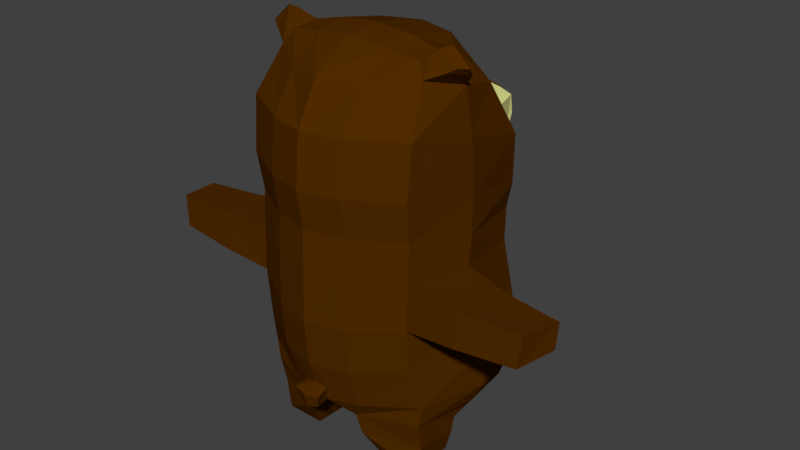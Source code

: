 # Source: bear_before_miror.blend  (saved by Blender 2.79.0; exported with 4.5.12 LTS)
import bpy
from mathutils import Matrix  # noqa: F401  (used for matrix-valued properties, if any)

bpy.ops.wm.read_factory_settings(use_empty=True)
scene = bpy.context.scene
scene.name = 'Scene'

# ---- collections
col_collection_1 = bpy.data.collections.new('Collection 1'); scene.collection.children.link(col_collection_1)

# ---- materials (node trees are filled in below, after node groups)
mat_material_001 = bpy.data.materials.new('Material.001')
mat_material_001.alpha_threshold = 0.0
mat_material_001.use_transparent_shadow = False
mat_material_001.diffuse_color = (0.08115, 0.02422, 0.0, 1.0)
mat_material_001.specular_color = (1.0, 0.3529, 0.1351)
mat_material_001.roughness = 0.5
mat_material_002 = bpy.data.materials.new('Material.002')
mat_material_002.alpha_threshold = 0.0
mat_material_002.use_transparent_shadow = False
mat_material_002.diffuse_color = (0.7824, 0.8, 0.2849, 1.0)
mat_material_002.roughness = 0.5
mat_material_003 = bpy.data.materials.new('Material.003')
mat_material_003.alpha_threshold = 0.0
mat_material_003.use_transparent_shadow = False
mat_material_003.diffuse_color = (0.0, 0.0, 0.0, 1.0)
mat_material_003.roughness = 0.5
mat_material_004 = bpy.data.materials.new('Material.004')
mat_material_004.alpha_threshold = 0.0
mat_material_004.use_transparent_shadow = False
mat_material_004.diffuse_color = (0.2019, 0.0, 0.00149, 1.0)
mat_material_004.roughness = 0.5

# ---- material node trees

# ---- world
world_world = bpy.data.worlds.new('World'); scene.world = world_world
world_world.color = (0.05088, 0.05088, 0.05088)
world_world.use_sun_shadow = False
world_world.sun_shadow_jitter_overblur = 0.0
world_world.cycles.sampling_method = 'MANUAL'

# ---- meshes
me_plane_003 = bpy.data.meshes.new('Plane.003')
me_plane_003.from_pydata([(0.0, -3.345, 0.3815), (0.0, -3.377, -0.2037), (0.0, 0.04352, 0.1443), (0.0, -0.03195, -0.2191), (0.0, -3.399, -0.9828), (0.0, 0.1541, -0.9074), (0.0, -3.173, -2.298), (0.0, 0.1128, -2.147), (0.0, -2.873, -2.578), (0.0, -0.06429, -2.492), (0.0, -3.337, -1.691), (0.0, 0.2524, -1.57), (0.0, -1.741, -2.837), (0.0, -0.7167, -2.826), (0.0, -3.431, 0.9529), (0.0, 0.119, 0.4191), (0.0, -3.356, 1.74), (0.0, -0.06429, 1.416), (0.0, -3.002, 2.37), (0.0, -0.3868, 1.966), (0.0, -2.368, 2.737), (0.0, -0.9041, 2.584), (-1.058, -2.286, 2.584), (-0.9683, -1.494, 2.539), (-1.173, -2.396, 2.392), (-1.328, -1.177, 2.084), (-1.343, -2.779, 1.752), (-1.439, -0.7139, 1.264), (-1.326, -2.855, 0.9658), (-1.365, -0.6126, 0.4773), (-1.199, -1.068, -2.773), (-1.283, -1.705, -2.905), (-1.357, -0.7139, -2.644), (-1.342, -2.614, -2.527), (-1.53, -0.5791, -1.722), (-1.295, -2.761, -1.6), (-1.466, -0.5921, -2.237), (-1.404, -2.596, -2.206), (-1.422, -0.6203, -1.059), (-1.295, -2.822, -0.8913), (-1.327, -0.6902, -0.3864), (-1.295, -2.801, -0.2367), (-1.295, -2.768, 0.3643), (-1.281, -0.6061, 0.08569), (-0.3766, -1.786, -2.837), (-0.5874, 0.0543, -0.9074), (-0.5874, -3.178, -1.691), (-0.5874, 0.1595, -1.57), (-0.5874, -2.808, 2.3), (-0.5874, -0.01237, 0.6294), (-0.5874, -3.218, -0.1881), (-0.7373, -0.1741, 1.261), (-0.4468, -2.903, -2.578), (-0.5874, -0.7167, -2.826), (-0.5874, -3.013, -2.298), (-0.5874, -0.03195, -0.282), (-0.5874, 0.02406, -2.147), (-0.5874, -3.185, 0.3815), (-0.5874, -2.334, 2.667), (-0.5874, -3.272, 0.9529), (-0.5874, -3.196, 1.74), (-0.5874, -0.02188, 0.1443), (-0.5874, -0.1844, -2.492), (-0.5874, -3.239, -0.9828), (-0.5874, -0.571, 1.976), (-0.5874, -1.054, 2.564), (-1.308, -1.804, -3.086), (-1.327, -2.521, -2.958), (-0.4214, -1.776, -3.054), (-0.4995, -2.842, -2.896), (-1.226, -1.822, -3.426), (-1.227, -2.546, -3.419), (-0.5874, -1.797, -3.42), (-0.6415, -2.528, -3.442), (0.0, -1.293, -2.799), (0.0, -1.901, 2.796), (-1.435, -1.845, 2.254), (-1.039, -1.882, 2.628), (-1.308, -1.293, -2.799), (-1.523, -1.807, 1.564), (-1.679, -1.548, -2.236), (-1.523, -1.802, -0.2647), (-1.603, -1.769, -0.9589), (-1.523, -1.645, -2.549), (-1.523, -1.753, 0.7774), (-1.675, -1.639, -1.645), (-1.523, -1.748, 0.1715), (-0.3715, -1.293, -2.799), (-0.552, -1.879, 2.743), (0.0, 0.551, 0.5288), (0.0, 0.6107, 1.316), (-0.5372, 0.3669, 0.5772), (-0.5372, 0.4865, 1.253), (0.0, 0.5697, 0.9587), (-0.5372, 0.5315, 0.9556), (-0.2744, 0.5502, 0.9571), (-0.2839, 0.5685, 1.283), (0.0, 0.6733, 1.307), (0.0, 0.6217, 0.9698), (-0.2769, 0.6022, 0.9683), (-0.2166, 0.6205, 1.294), (-2.993, -2.791, -0.7589), (-3.046, -2.757, -0.2771), (-3.157, -2.126, -0.3341), (-3.15, -2.176, -0.7246), (-2.279, -2.029, -0.2959), (-2.082, -2.815, -0.2549), (-2.058, -2.842, -0.8319), (-2.298, -2.063, -0.761), (-0.3073, -3.254, -1.691), (-0.1512, -3.167, -2.298), (-0.192, -3.201, -2.075), (0.0, -3.237, -2.03), (0.0, -3.403, -2.36), (-0.1603, -3.36, -2.325), (-0.2191, -3.41, -2.12), (0.0, -3.467, -2.122), (-1.223, -2.234, 2.724), (-1.427, -2.238, 2.505), (-1.605, -1.955, 2.449), (-1.233, -2.002, 2.762), (-1.311, -2.161, 2.784), (-1.541, -2.17, 2.568), (-1.642, -2.061, 2.556), (-1.379, -2.051, 2.8), (-0.3013, -0.4344, 1.971), (-0.3329, -0.2381, 1.346), (-0.322, -0.1849, 1.561), (-0.6803, -0.2381, 1.571), (-0.6325, -0.16, 1.352), (-0.3528, -0.1779, 1.377), (-0.342, -0.1898, 1.551), (-0.6308, -0.2103, 1.547), (-0.5874, -0.01861, 0.3112), (0.0, 0.08821, 0.307), (-0.2292, 0.04652, 0.3087), (-0.2468, 0.01604, 0.1443), (0.0, 0.1388, 0.1176), (0.0, 0.1835, 0.2803), (-0.1398, 0.1418, 0.282), (-0.1695, 0.1113, 0.1176), (-0.5596, 0.04885, 0.421), (-0.5771, 0.01837, 0.02181), (-0.5743, 0.1441, 0.3542), (-0.604, 0.1136, -0.004884)], [], [(59, 60, 26, 28), (54, 46, 35, 37), (46, 63, 39, 35), (88, 65, 23, 77), (47, 56, 36, 34), (62, 53, 30, 32), (87, 44, 31, 78), (76, 77, 23, 25), (86, 84, 29, 43), (80, 83, 33, 37), (45, 47, 34, 38), (63, 50, 41, 39), (78, 31, 33, 83), (52, 54, 37, 33), (60, 48, 24, 26), (82, 85, 35, 39), (48, 58, 22, 24), (57, 59, 28, 42), (86, 43, 40, 81), (65, 64, 25, 23), (51, 49, 29, 27), (56, 62, 32, 36), (85, 80, 37, 35), (106, 105, 103, 102), (49, 133, 61, 43, 29), (79, 76, 25, 27), (50, 57, 42, 41), (64, 128, 51, 27, 25), (55, 45, 38, 40), (84, 79, 27, 29), (61, 55, 40, 43), (2, 3, 55, 61, 136), (3, 5, 45, 55), (19, 17, 126, 127, 125), (1, 0, 57, 50), (15, 134, 135, 133, 49), (7, 9, 62, 56), (15, 49, 91, 89), (21, 19, 125, 64, 65), (0, 14, 59, 57), (12, 8, 52, 44), (18, 20, 58, 48), (16, 18, 48, 60), (8, 6, 110, 54, 52), (4, 1, 50, 63), (5, 11, 47, 45), (74, 12, 44, 87), (9, 13, 53, 62), (11, 7, 56, 47), (75, 21, 65, 88), (10, 4, 63, 46, 109), (112, 111, 115, 116), (14, 16, 60, 59), (31, 44, 68, 66), (69, 67, 71, 73), (44, 52, 69, 68), (33, 31, 66, 67), (52, 33, 67, 69), (70, 72, 73, 71), (67, 66, 70, 71), (68, 69, 73, 72), (66, 68, 72, 70), (20, 75, 88, 58), (13, 74, 87, 53), (28, 26, 79, 84), (26, 24, 76, 79), (40, 38, 82, 81), (34, 36, 80, 85), (42, 86, 81, 41), (38, 34, 85, 82), (30, 78, 83, 32), (36, 32, 83, 80), (42, 28, 84, 86), (76, 24, 118, 119), (53, 87, 78, 30), (58, 88, 77, 22), (95, 96, 100, 99), (51, 126, 17, 90, 96, 92), (49, 51, 92, 94, 91), (97, 98, 99, 100), (94, 95, 93, 89, 91), (96, 95, 94, 92), (96, 90, 97, 100), (93, 95, 99, 98), (103, 104, 101, 102), (107, 106, 102, 101), (108, 107, 101, 104), (105, 108, 104, 103), (81, 82, 108, 105), (82, 39, 107, 108), (39, 41, 106, 107), (41, 81, 105, 106), (113, 116, 115, 114), (110, 111, 109, 46, 54), (111, 112, 10, 109), (111, 110, 114, 115), (110, 6, 113, 114), (120, 119, 123, 124), (22, 77, 120, 117), (77, 76, 119, 120), (24, 22, 117, 118), (122, 121, 124, 123), (118, 117, 121, 122), (117, 120, 124, 121), (119, 118, 122, 123), (132, 131, 130, 129), (125, 127, 128, 64), (128, 127, 131, 132), (127, 126, 130, 131), (126, 51, 129, 130), (51, 128, 132, 129), (133, 135, 136, 61), (140, 139, 138, 137), (135, 134, 138, 139), (2, 136, 140, 137), (140, 136, 142, 144), (142, 141, 143, 144), (135, 139, 143, 141), (139, 140, 144, 143), (136, 135, 141, 142)])
me_plane_003.polygons.foreach_set('material_index', [0, 0, 0, 0, 0, 0, 0, 0, 0, 0, 0, 0, 0, 0, 0, 0, 0, 0, 0, 0, 0, 0, 0, 0, 0, 0, 0, 0, 0, 0, 0, 0, 0, 0, 0, 0, 0, 1, 0, 0, 0, 0, 0, 0, 0, 0, 0, 0, 0, 0, 0, 0, 0, 0, 0, 0, 0, 0, 0, 0, 0, 0, 0, 0, 0, 0, 0, 0, 0, 0, 0, 0, 0, 0, 0, 0, 0, 1, 1, 0, 1, 1, 0, 0, 0, 0, 0, 0, 0, 0, 0, 0, 0, 0, 0, 0, 0, 0, 0, 0, 0, 0, 0, 0, 0, 2, 0, 0, 0, 1, 0, 0, 3, 3, 3, 3, 3, 3, 3, 3])
me_plane_003.materials.append(mat_material_001)
me_plane_003.materials.append(mat_material_002)
me_plane_003.materials.append(mat_material_003)
me_plane_003.materials.append(mat_material_004)
me_plane_003.use_remesh_preserve_volume = False
me_plane_003.use_remesh_preserve_attributes = False
me_plane_003.use_mirror_vertex_groups = False
me_plane_003.update()
me_plane_002 = bpy.data.meshes.new('Plane.002')
me_plane_002.from_pydata([], [], [])
me_plane_002.use_remesh_preserve_volume = False
me_plane_002.use_remesh_preserve_attributes = False
me_plane_002.use_mirror_vertex_groups = False
me_plane_002.update()

# ---- objects
ob_plane_001 = bpy.data.objects.new('Plane.001', me_plane_003)
ob_plane = bpy.data.objects.new('Plane', me_plane_002)

# ---- transforms, parenting, visibility, modifiers, constraints
ob_plane_001.location = (0.0, 0.0, 0.0)
ob_plane_001.lineart.crease_threshold = 0.0
_m = ob_plane_001.modifiers.new('Mirror', 'MIRROR')
_m.use_clip = True
ob_plane.location = (0.0, 0.0, 0.0)
ob_plane.lineart.crease_threshold = 0.0
_m = ob_plane.modifiers.new('Mirror', 'MIRROR')
_m.use_clip = True

# ---- collection membership
col_collection_1.objects.link(ob_plane_001)
col_collection_1.objects.link(ob_plane)

# ---- scene / render settings (as saved in the file)
scene.frame_start = 1; scene.frame_end = 250; scene.frame_set(0)
scene.render.engine = 'BLENDER_EEVEE_NEXT'
scene.render.resolution_percentage = 50
scene.render.dither_intensity = 0.0
scene.cycles.use_denoising = False
scene.cycles.samples = 128
scene.cycles.sampling_pattern = 'TABULATED_SOBOL'
scene.cycles.use_adaptive_sampling = False
scene.cycles.use_light_tree = False
scene.cycles.blur_glossy = 0.0
scene.cycles.sample_clamp_indirect = 0.0
scene.view_settings.view_transform = 'Standard'
bpy.context.view_layer.update()

# ---- added for rendering (the .blend has no active camera and no usable light): camera, sun
cam_auto = bpy.data.cameras.new('AutoCamera')
cam_auto.lens = 50.0
cam_auto.sensor_width = 36.0
cam_auto.clip_end = 1000.0
ob_auto_camera = bpy.data.objects.new('AutoCamera', cam_auto)
scene.collection.objects.link(ob_auto_camera)
ob_auto_camera.location = (9.06396, -12.2738, 6.9301)
ob_auto_camera.rotation_euler = (1.09748, -7.21219e-08, 0.694738)
scene.camera = ob_auto_camera
light_auto_sun = bpy.data.lights.new('AutoSun', 'SUN')
light_auto_sun.energy = 3.0
light_auto_sun.angle = 0.0523599
ob_auto_sun = bpy.data.objects.new('AutoSun', light_auto_sun)
scene.collection.objects.link(ob_auto_sun)
ob_auto_sun.rotation_euler = (0.872665, 0.174533, 0.523599)
bpy.context.view_layer.update()
